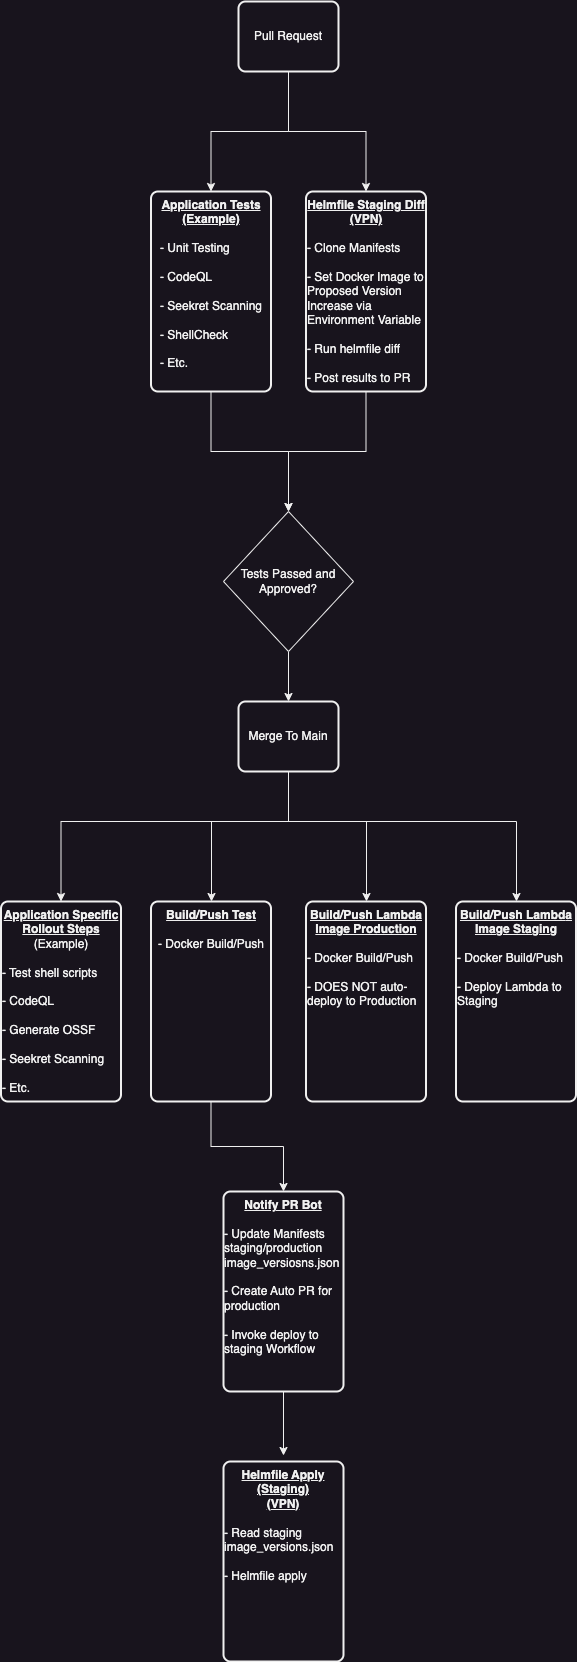

The diagram above was exported from draw.io. Its source (the exported page's mxGraphModel, read from the mxfile embedded in the PNG):
<mxGraphModel dx="2074" dy="1559" grid="1" gridSize="10" guides="1" tooltips="1" connect="1" arrows="1" fold="1" page="0" pageScale="1" pageWidth="850" pageHeight="1100" math="0" shadow="0">
  <root>
    <mxCell id="0" />
    <mxCell id="1" parent="0" />
    <mxCell id="gjdOKFIotuTZRnHKSJ9l-2" style="edgeStyle=orthogonalEdgeStyle;rounded=0;orthogonalLoop=1;jettySize=auto;html=1;entryX=0.5;entryY=0;entryDx=0;entryDy=0;" edge="1" parent="1" source="_0XaN6IW0FEXzdqQTNcH-1" target="_0XaN6IW0FEXzdqQTNcH-4">
      <mxGeometry relative="1" as="geometry" />
    </mxCell>
    <mxCell id="gjdOKFIotuTZRnHKSJ9l-3" style="edgeStyle=orthogonalEdgeStyle;rounded=0;orthogonalLoop=1;jettySize=auto;html=1;" edge="1" parent="1" source="_0XaN6IW0FEXzdqQTNcH-1" target="gjdOKFIotuTZRnHKSJ9l-1">
      <mxGeometry relative="1" as="geometry" />
    </mxCell>
    <mxCell id="_0XaN6IW0FEXzdqQTNcH-1" value="Pull Request" style="rounded=1;whiteSpace=wrap;html=1;absoluteArcSize=1;arcSize=14;strokeWidth=2;" parent="1" vertex="1">
      <mxGeometry x="290" y="-20" width="100" height="70" as="geometry" />
    </mxCell>
    <mxCell id="gjdOKFIotuTZRnHKSJ9l-4" style="edgeStyle=orthogonalEdgeStyle;rounded=0;orthogonalLoop=1;jettySize=auto;html=1;entryX=0.5;entryY=0;entryDx=0;entryDy=0;" edge="1" parent="1" source="_0XaN6IW0FEXzdqQTNcH-4" target="_0XaN6IW0FEXzdqQTNcH-39">
      <mxGeometry relative="1" as="geometry" />
    </mxCell>
    <mxCell id="_0XaN6IW0FEXzdqQTNcH-4" value="&lt;div&gt;&lt;b&gt;&lt;u&gt;Application Tests&lt;/u&gt;&lt;/b&gt;&lt;/div&gt;&lt;div&gt;&lt;b&gt;&lt;u&gt;(Example)&lt;/u&gt;&lt;/b&gt;&lt;/div&gt;&lt;div style=&quot;text-align: left;&quot;&gt;&lt;br&gt;&lt;/div&gt;&lt;div style=&quot;text-align: left;&quot;&gt;- Unit Testing&lt;/div&gt;&lt;div style=&quot;text-align: left;&quot;&gt;&lt;br&gt;&lt;/div&gt;&lt;div style=&quot;text-align: left;&quot;&gt;- CodeQL&lt;/div&gt;&lt;div style=&quot;text-align: left;&quot;&gt;&lt;br&gt;&lt;/div&gt;&lt;div style=&quot;text-align: left;&quot;&gt;- Seekret Scanning&lt;/div&gt;&lt;div style=&quot;text-align: left;&quot;&gt;&lt;br&gt;&lt;/div&gt;&lt;div style=&quot;text-align: left;&quot;&gt;- ShellCheck&lt;/div&gt;&lt;div style=&quot;text-align: left;&quot;&gt;&lt;br&gt;&lt;/div&gt;&lt;div style=&quot;text-align: left;&quot;&gt;- Etc.&lt;/div&gt;" style="rounded=1;whiteSpace=wrap;html=1;absoluteArcSize=1;arcSize=14;strokeWidth=2;verticalAlign=top;" parent="1" vertex="1">
      <mxGeometry x="202.5" y="170" width="120" height="200" as="geometry" />
    </mxCell>
    <mxCell id="_0XaN6IW0FEXzdqQTNcH-22" value="&lt;div&gt;&lt;b&gt;&lt;u&gt;Helmfile Apply (Staging)&lt;/u&gt;&lt;/b&gt;&lt;/div&gt;&lt;div&gt;&lt;b&gt;&lt;u&gt;(VPN)&lt;/u&gt;&lt;/b&gt;&lt;/div&gt;&lt;div&gt;&lt;b&gt;&lt;u&gt;&lt;br&gt;&lt;/u&gt;&lt;/b&gt;&lt;/div&gt;&lt;div style=&quot;text-align: left;&quot;&gt;- Read staging image_versions.json&lt;/div&gt;&lt;div style=&quot;text-align: left;&quot;&gt;&lt;br&gt;&lt;/div&gt;&lt;div style=&quot;text-align: left;&quot;&gt;- Helmfile apply&lt;/div&gt;" style="rounded=1;whiteSpace=wrap;html=1;absoluteArcSize=1;arcSize=14;strokeWidth=2;verticalAlign=top;" parent="1" vertex="1">
      <mxGeometry x="275" y="1440" width="120" height="200" as="geometry" />
    </mxCell>
    <mxCell id="_0XaN6IW0FEXzdqQTNcH-28" value="&lt;div&gt;&lt;b&gt;&lt;u&gt;Build/Push Lambd&lt;/u&gt;&lt;/b&gt;&lt;span style=&quot;color: rgba(0, 0, 0, 0); font-family: monospace; font-size: 0px; text-align: start; text-wrap: nowrap; background-color: initial;&quot;&gt;%3CmxGraphModel%3E%3Croot%3E%3CmxCell%20id%3D%220%22%2F%3E%3CmxCell%20id%3D%221%22%20parent%3D%220%22%2F%3E%3CmxCell%20id%3D%222%22%20value%3D%22%26lt%3Bdiv%26gt%3B%26lt%3Bb%26gt%3B%26lt%3Bu%26gt%3BBuild%2FPush%20Test%26lt%3B%2Fu%26gt%3B%26lt%3B%2Fb%26gt%3B%26lt%3B%2Fdiv%26gt%3B%26lt%3Bdiv%20style%3D%26quot%3Btext-align%3A%20left%3B%26quot%3B%26gt%3B%26lt%3Bbr%26gt%3B%26lt%3B%2Fdiv%26gt%3B%26lt%3Bdiv%20style%3D%26quot%3Btext-align%3A%20left%3B%26quot%3B%26gt%3B-%20Docker%20Build%2FPush%26lt%3B%2Fdiv%26gt%3B%26lt%3Bdiv%20style%3D%26quot%3Btext-align%3A%20left%3B%26quot%3B%26gt%3B%26lt%3Bbr%26gt%3B%26lt%3B%2Fdiv%26gt%3B%22%20style%3D%22rounded%3D1%3BwhiteSpace%3Dwrap%3Bhtml%3D1%3BabsoluteArcSize%3D1%3BarcSize%3D14%3BstrokeWidth%3D2%3BverticalAlign%3Dtop%3B%22%20vertex%3D%221%22%20parent%3D%221%22%3E%3CmxGeometry%20x%3D%22580%22%20y%3D%22180%22%20width%3D%22120%22%20height%3D%22200%22%20as%3D%22geometry%22%2F%3E%3C%2FmxCell%3E%3C%2Froot%3E%3C%2FmxGraphModel%3E&lt;/span&gt;&lt;b style=&quot;background-color: initial;&quot;&gt;&lt;u&gt;a Image Production&lt;/u&gt;&lt;/b&gt;&lt;/div&gt;&lt;div&gt;&lt;br&gt;&lt;/div&gt;&lt;div style=&quot;text-align: left;&quot;&gt;- Docker Build/Push&lt;/div&gt;&lt;div style=&quot;text-align: left;&quot;&gt;&lt;br&gt;&lt;/div&gt;&lt;div style=&quot;text-align: left;&quot;&gt;- DOES NOT auto-deploy to Production&lt;/div&gt;" style="rounded=1;whiteSpace=wrap;html=1;absoluteArcSize=1;arcSize=14;strokeWidth=2;verticalAlign=top;" parent="1" vertex="1">
      <mxGeometry x="357.5" y="880" width="120" height="200" as="geometry" />
    </mxCell>
    <mxCell id="_0XaN6IW0FEXzdqQTNcH-36" value="&lt;div&gt;&lt;b&gt;&lt;u&gt;Notify PR Bot&lt;/u&gt;&lt;/b&gt;&lt;/div&gt;&lt;div&gt;&lt;b&gt;&lt;u&gt;&lt;br&gt;&lt;/u&gt;&lt;/b&gt;&lt;/div&gt;&lt;div style=&quot;text-align: left;&quot;&gt;- Update Manifests staging/production image_versiosns.json&lt;/div&gt;&lt;div style=&quot;text-align: left;&quot;&gt;&lt;br&gt;&lt;/div&gt;&lt;div style=&quot;text-align: left;&quot;&gt;- Create Auto PR for production&lt;/div&gt;&lt;div style=&quot;text-align: left;&quot;&gt;&lt;br&gt;&lt;/div&gt;&lt;div style=&quot;text-align: left;&quot;&gt;- Invoke deploy to staging Workflow&lt;/div&gt;" style="rounded=1;whiteSpace=wrap;html=1;absoluteArcSize=1;arcSize=14;strokeWidth=2;verticalAlign=top;" parent="1" vertex="1">
      <mxGeometry x="275" y="1170" width="120" height="200" as="geometry" />
    </mxCell>
    <mxCell id="_0XaN6IW0FEXzdqQTNcH-42" style="edgeStyle=orthogonalEdgeStyle;rounded=0;orthogonalLoop=1;jettySize=auto;html=1;entryX=0.5;entryY=0;entryDx=0;entryDy=0;" parent="1" source="_0XaN6IW0FEXzdqQTNcH-39" target="_0XaN6IW0FEXzdqQTNcH-41" edge="1">
      <mxGeometry relative="1" as="geometry" />
    </mxCell>
    <mxCell id="_0XaN6IW0FEXzdqQTNcH-39" value="Tests Passed and Approved?" style="shape=rhombus;html=1;dashed=0;whiteSpace=wrap;perimeter=rhombusPerimeter;" parent="1" vertex="1">
      <mxGeometry x="275" y="490" width="130" height="140" as="geometry" />
    </mxCell>
    <mxCell id="gjdOKFIotuTZRnHKSJ9l-6" style="edgeStyle=orthogonalEdgeStyle;rounded=0;orthogonalLoop=1;jettySize=auto;html=1;entryX=0.5;entryY=0;entryDx=0;entryDy=0;" edge="1" parent="1" source="_0XaN6IW0FEXzdqQTNcH-41" target="_0XaN6IW0FEXzdqQTNcH-47">
      <mxGeometry relative="1" as="geometry">
        <Array as="points">
          <mxPoint x="340" y="800" />
          <mxPoint x="113" y="800" />
        </Array>
      </mxGeometry>
    </mxCell>
    <mxCell id="gjdOKFIotuTZRnHKSJ9l-7" style="edgeStyle=orthogonalEdgeStyle;rounded=0;orthogonalLoop=1;jettySize=auto;html=1;" edge="1" parent="1" source="_0XaN6IW0FEXzdqQTNcH-41" target="_0XaN6IW0FEXzdqQTNcH-45">
      <mxGeometry relative="1" as="geometry">
        <Array as="points">
          <mxPoint x="340" y="800" />
          <mxPoint x="263" y="800" />
        </Array>
      </mxGeometry>
    </mxCell>
    <mxCell id="gjdOKFIotuTZRnHKSJ9l-8" style="edgeStyle=orthogonalEdgeStyle;rounded=0;orthogonalLoop=1;jettySize=auto;html=1;" edge="1" parent="1" source="_0XaN6IW0FEXzdqQTNcH-41" target="_0XaN6IW0FEXzdqQTNcH-28">
      <mxGeometry relative="1" as="geometry">
        <Array as="points">
          <mxPoint x="340" y="800" />
          <mxPoint x="418" y="800" />
        </Array>
      </mxGeometry>
    </mxCell>
    <mxCell id="gjdOKFIotuTZRnHKSJ9l-9" style="edgeStyle=orthogonalEdgeStyle;rounded=0;orthogonalLoop=1;jettySize=auto;html=1;" edge="1" parent="1" source="_0XaN6IW0FEXzdqQTNcH-41" target="_0XaN6IW0FEXzdqQTNcH-46">
      <mxGeometry relative="1" as="geometry">
        <Array as="points">
          <mxPoint x="340" y="800" />
          <mxPoint x="568" y="800" />
        </Array>
      </mxGeometry>
    </mxCell>
    <mxCell id="_0XaN6IW0FEXzdqQTNcH-41" value="Merge To Main" style="rounded=1;whiteSpace=wrap;html=1;absoluteArcSize=1;arcSize=14;strokeWidth=2;" parent="1" vertex="1">
      <mxGeometry x="290" y="680" width="100" height="70" as="geometry" />
    </mxCell>
    <mxCell id="gjdOKFIotuTZRnHKSJ9l-14" style="edgeStyle=orthogonalEdgeStyle;rounded=0;orthogonalLoop=1;jettySize=auto;html=1;entryX=0.5;entryY=0;entryDx=0;entryDy=0;" edge="1" parent="1" source="_0XaN6IW0FEXzdqQTNcH-45" target="_0XaN6IW0FEXzdqQTNcH-36">
      <mxGeometry relative="1" as="geometry" />
    </mxCell>
    <mxCell id="_0XaN6IW0FEXzdqQTNcH-45" value="&lt;div&gt;&lt;b&gt;&lt;u&gt;Build/Push Test&lt;/u&gt;&lt;/b&gt;&lt;/div&gt;&lt;div style=&quot;text-align: left;&quot;&gt;&lt;br&gt;&lt;/div&gt;&lt;div style=&quot;text-align: left;&quot;&gt;- Docker Build/Push&lt;/div&gt;&lt;div style=&quot;text-align: left;&quot;&gt;&lt;br&gt;&lt;/div&gt;" style="rounded=1;whiteSpace=wrap;html=1;absoluteArcSize=1;arcSize=14;strokeWidth=2;verticalAlign=top;" parent="1" vertex="1">
      <mxGeometry x="202.5" y="880" width="120" height="200" as="geometry" />
    </mxCell>
    <mxCell id="_0XaN6IW0FEXzdqQTNcH-46" value="&lt;div&gt;&lt;b&gt;&lt;u&gt;Build/Push Lambd&lt;/u&gt;&lt;/b&gt;&lt;span style=&quot;color: rgba(0, 0, 0, 0); font-family: monospace; font-size: 0px; text-align: start; text-wrap: nowrap; background-color: initial;&quot;&gt;%3CmxGraphModel%3E%3Croot%3E%3CmxCell%20id%3D%220%22%2F%3E%3CmxCell%20id%3D%221%22%20parent%3D%220%22%2F%3E%3CmxCell%20id%3D%222%22%20value%3D%22%26lt%3Bdiv%26gt%3B%26lt%3Bb%26gt%3B%26lt%3Bu%26gt%3BBuild%2FPush%20Test%26lt%3B%2Fu%26gt%3B%26lt%3B%2Fb%26gt%3B%26lt%3B%2Fdiv%26gt%3B%26lt%3Bdiv%20style%3D%26quot%3Btext-align%3A%20left%3B%26quot%3B%26gt%3B%26lt%3Bbr%26gt%3B%26lt%3B%2Fdiv%26gt%3B%26lt%3Bdiv%20style%3D%26quot%3Btext-align%3A%20left%3B%26quot%3B%26gt%3B-%20Docker%20Build%2FPush%26lt%3B%2Fdiv%26gt%3B%26lt%3Bdiv%20style%3D%26quot%3Btext-align%3A%20left%3B%26quot%3B%26gt%3B%26lt%3Bbr%26gt%3B%26lt%3B%2Fdiv%26gt%3B%22%20style%3D%22rounded%3D1%3BwhiteSpace%3Dwrap%3Bhtml%3D1%3BabsoluteArcSize%3D1%3BarcSize%3D14%3BstrokeWidth%3D2%3BverticalAlign%3Dtop%3B%22%20vertex%3D%221%22%20parent%3D%221%22%3E%3CmxGeometry%20x%3D%22580%22%20y%3D%22180%22%20width%3D%22120%22%20height%3D%22200%22%20as%3D%22geometry%22%2F%3E%3C%2FmxCell%3E%3C%2Froot%3E%3C%2FmxGraphModel%3E&lt;/span&gt;&lt;b style=&quot;background-color: initial;&quot;&gt;&lt;u&gt;a Image Staging&lt;/u&gt;&lt;/b&gt;&lt;/div&gt;&lt;div&gt;&lt;br&gt;&lt;/div&gt;&lt;div style=&quot;text-align: left;&quot;&gt;- Docker Build/Push&lt;/div&gt;&lt;div style=&quot;text-align: left;&quot;&gt;&lt;br&gt;&lt;/div&gt;&lt;div style=&quot;text-align: left;&quot;&gt;- Deploy Lambda to Staging&lt;span style=&quot;color: rgba(0, 0, 0, 0); font-family: monospace; font-size: 0px; text-wrap: nowrap; background-color: initial;&quot;&gt;%3CmxGraphModel%3E%3Croot%3E%3CmxCell%20id%3D%220%22%2F%3E%3CmxCell%20id%3D%221%22%20parent%3D%220%22%2F%3E%3CmxCell%20id%3D%222%22%20value%3D%22%26lt%3Bdiv%26gt%3B%26lt%3Bb%26gt%3B%26lt%3Bu%26gt%3BBuild%2FPush%20Lambd%26lt%3B%2Fu%26gt%3B%26lt%3B%2Fb%26gt%3B%26lt%3Bspan%20style%3D%26quot%3Bcolor%3A%20rgba(0%2C%200%2C%200%2C%200)%3B%20font-family%3A%20monospace%3B%20font-size%3A%200px%3B%20text-align%3A%20start%3B%20text-wrap%3A%20nowrap%3B%20background-color%3A%20initial%3B%26quot%3B%26gt%3B%253CmxGraphModel%253E%253Croot%253E%253CmxCell%2520id%253D%25220%2522%252F%253E%253CmxCell%2520id%253D%25221%2522%2520parent%253D%25220%2522%252F%253E%253CmxCell%2520id%253D%25222%2522%2520value%253D%2522%2526lt%253Bdiv%2526gt%253B%2526lt%253Bb%2526gt%253B%2526lt%253Bu%2526gt%253BBuild%252FPush%2520Test%2526lt%253B%252Fu%2526gt%253B%2526lt%253B%252Fb%2526gt%253B%2526lt%253B%252Fdiv%2526gt%253B%2526lt%253Bdiv%2520style%253D%2526quot%253Btext-align%253A%2520left%253B%2526quot%253B%2526gt%253B%2526lt%253Bbr%2526gt%253B%2526lt%253B%252Fdiv%2526gt%253B%2526lt%253Bdiv%2520style%253D%2526quot%253Btext-align%253A%2520left%253B%2526quot%253B%2526gt%253B-%2520Docker%2520Build%252FPush%2526lt%253B%252Fdiv%2526gt%253B%2526lt%253Bdiv%2520style%253D%2526quot%253Btext-align%253A%2520left%253B%2526quot%253B%2526gt%253B%2526lt%253Bbr%2526gt%253B%2526lt%253B%252Fdiv%2526gt%253B%2522%2520style%253D%2522rounded%253D1%253BwhiteSpace%253Dwrap%253Bhtml%253D1%253BabsoluteArcSize%253D1%253BarcSize%253D14%253BstrokeWidth%253D2%253BverticalAlign%253Dtop%253B%2522%2520vertex%253D%25221%2522%2520parent%253D%25221%2522%253E%253CmxGeometry%2520x%253D%2522580%2522%2520y%253D%2522180%2522%2520width%253D%2522120%2522%2520height%253D%2522200%2522%2520as%253D%2522geometry%2522%252F%253E%253C%252FmxCell%253E%253C%252Froot%253E%253C%252FmxGraphModel%253E%26lt%3B%2Fspan%26gt%3B%26lt%3Bb%20style%3D%26quot%3Bbackground-color%3A%20initial%3B%26quot%3B%26gt%3B%26lt%3Bu%26gt%3Ba%20Image%20Production%26lt%3B%2Fu%26gt%3B%26lt%3B%2Fb%26gt%3B%26lt%3B%2Fdiv%26gt%3B%26lt%3Bdiv%26gt%3B%26lt%3Bbr%26gt%3B%26lt%3B%2Fdiv%26gt%3B%26lt%3Bdiv%20style%3D%26quot%3Btext-align%3A%20left%3B%26quot%3B%26gt%3B-%20Docker%20Build%2FPush%26lt%3B%2Fdiv%26gt%3B%26lt%3Bdiv%20style%3D%26quot%3Btext-align%3A%20left%3B%26quot%3B%26gt%3B%26lt%3Bbr%26gt%3B%26lt%3B%2Fdiv%26gt%3B%26lt%3Bdiv%20style%3D%26quot%3Btext-align%3A%20left%3B%26quot%3B%26gt%3B-%20DOES%20NOT%20auto-deploy%20to%20Production%26lt%3B%2Fdiv%26gt%3B%22%20style%3D%22rounded%3D1%3BwhiteSpace%3Dwrap%3Bhtml%3D1%3BabsoluteArcSize%3D1%3BarcSize%3D14%3BstrokeWidth%3D2%3BverticalAlign%3Dtop%3B%22%20vertex%3D%221%22%20parent%3D%221%22%3E%3CmxGeometry%20x%3D%22505%22%20y%3D%22860%22%20width%3D%22120%22%20height%3D%22200%22%20as%3D%22geometry%22%2F%3E%3C%2FmxCell%3E%3C%2Froot%3E%3C%2FmxGraphModel%3E&lt;/span&gt;&lt;/div&gt;" style="rounded=1;whiteSpace=wrap;html=1;absoluteArcSize=1;arcSize=14;strokeWidth=2;verticalAlign=top;" parent="1" vertex="1">
      <mxGeometry x="507.5" y="880" width="120" height="200" as="geometry" />
    </mxCell>
    <mxCell id="_0XaN6IW0FEXzdqQTNcH-47" value="&lt;div&gt;&lt;span style=&quot;text-align: left; background-color: initial;&quot;&gt;&lt;b&gt;&lt;u&gt;Application Specific Rollout Steps&lt;br&gt;&lt;/u&gt;&lt;/b&gt;&lt;/span&gt;(Example)&lt;/div&gt;&lt;div style=&quot;text-align: left;&quot;&gt;&lt;br&gt;&lt;/div&gt;&lt;div style=&quot;text-align: left;&quot;&gt;- Test shell scripts&lt;/div&gt;&lt;div style=&quot;text-align: left;&quot;&gt;&lt;br&gt;&lt;/div&gt;&lt;div style=&quot;text-align: left;&quot;&gt;- CodeQL&lt;/div&gt;&lt;div style=&quot;text-align: left;&quot;&gt;&lt;br&gt;&lt;/div&gt;&lt;div style=&quot;text-align: left;&quot;&gt;- Generate OSSF&lt;/div&gt;&lt;div style=&quot;text-align: left;&quot;&gt;&lt;br&gt;&lt;/div&gt;&lt;div style=&quot;text-align: left;&quot;&gt;- Seekret Scanning&lt;/div&gt;&lt;div style=&quot;text-align: left;&quot;&gt;&lt;br&gt;&lt;/div&gt;&lt;div style=&quot;text-align: left;&quot;&gt;- Etc.&lt;/div&gt;" style="rounded=1;whiteSpace=wrap;html=1;absoluteArcSize=1;arcSize=14;strokeWidth=2;verticalAlign=top;" parent="1" vertex="1">
      <mxGeometry x="52.5" y="880" width="120" height="200" as="geometry" />
    </mxCell>
    <mxCell id="gjdOKFIotuTZRnHKSJ9l-5" style="edgeStyle=orthogonalEdgeStyle;rounded=0;orthogonalLoop=1;jettySize=auto;html=1;entryX=0.5;entryY=0;entryDx=0;entryDy=0;" edge="1" parent="1" source="gjdOKFIotuTZRnHKSJ9l-1" target="_0XaN6IW0FEXzdqQTNcH-39">
      <mxGeometry relative="1" as="geometry" />
    </mxCell>
    <mxCell id="gjdOKFIotuTZRnHKSJ9l-1" value="&lt;div&gt;&lt;b&gt;&lt;u&gt;Helmfile Staging Diff&lt;/u&gt;&lt;/b&gt;&lt;/div&gt;&lt;div&gt;&lt;b&gt;&lt;u&gt;(VPN)&lt;/u&gt;&lt;/b&gt;&lt;/div&gt;&lt;div style=&quot;text-align: left;&quot;&gt;&lt;br&gt;&lt;/div&gt;&lt;div style=&quot;text-align: left;&quot;&gt;- Clone Manifests&lt;/div&gt;&lt;div style=&quot;text-align: left;&quot;&gt;&lt;br&gt;&lt;/div&gt;&lt;div style=&quot;text-align: left;&quot;&gt;- Set Docker Image to Proposed Version Increase via Environment Variable&lt;/div&gt;&lt;div style=&quot;text-align: left;&quot;&gt;&lt;br&gt;&lt;/div&gt;&lt;div style=&quot;text-align: left;&quot;&gt;- Run helmfile diff&lt;/div&gt;&lt;div style=&quot;text-align: left;&quot;&gt;&lt;br&gt;&lt;/div&gt;&lt;div style=&quot;text-align: left;&quot;&gt;- Post results to PR&lt;/div&gt;&lt;div style=&quot;text-align: left;&quot;&gt;&amp;nbsp;&lt;/div&gt;" style="rounded=1;whiteSpace=wrap;html=1;absoluteArcSize=1;arcSize=14;strokeWidth=2;verticalAlign=top;" vertex="1" parent="1">
      <mxGeometry x="357.5" y="170" width="120" height="200" as="geometry" />
    </mxCell>
    <mxCell id="gjdOKFIotuTZRnHKSJ9l-13" style="edgeStyle=orthogonalEdgeStyle;rounded=0;orthogonalLoop=1;jettySize=auto;html=1;entryX=0.5;entryY=-0.03;entryDx=0;entryDy=0;entryPerimeter=0;" edge="1" parent="1" source="_0XaN6IW0FEXzdqQTNcH-36" target="_0XaN6IW0FEXzdqQTNcH-22">
      <mxGeometry relative="1" as="geometry" />
    </mxCell>
  </root>
</mxGraphModel>